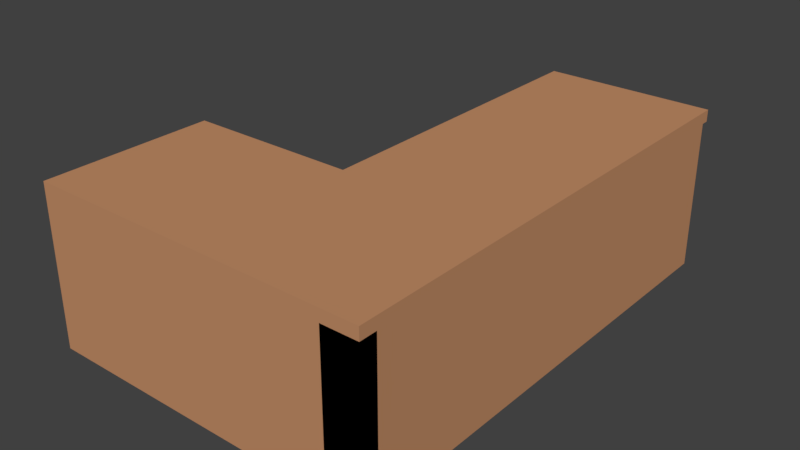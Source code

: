 # Source: Deks.blend  (saved by Blender 2.79.0; exported with 4.5.12 LTS)
import bpy
from mathutils import Matrix  # noqa: F401  (used for matrix-valued properties, if any)

bpy.ops.wm.read_factory_settings(use_empty=True)
scene = bpy.context.scene
scene.name = 'Scene'

# ---- collections
col_collection_1 = bpy.data.collections.new('Collection 1'); scene.collection.children.link(col_collection_1)

# ---- materials (node trees are filled in below, after node groups)
mat_table = bpy.data.materials.new('Table')
mat_table.alpha_threshold = 0.0
mat_table.use_transparent_shadow = False
mat_table.diffuse_color = (0.5489, 0.2702, 0.1367, 1.0)
mat_table.roughness = 0.5
mat_table.line_color = (0.0, 0.0, 0.0, 1.0)
mat_metal = bpy.data.materials.new('Metal')
mat_metal.alpha_threshold = 0.0
mat_metal.use_transparent_shadow = False
mat_metal.diffuse_color = (0.3506, 0.3506, 0.3506, 1.0)
mat_metal.roughness = 0.5

# ---- material node trees

# ---- world
world_world = bpy.data.worlds.new('World'); scene.world = world_world
world_world.color = (0.05088, 0.05088, 0.05088)
world_world.use_sun_shadow = False
world_world.sun_shadow_jitter_overblur = 0.0
world_world.cycles.sampling_method = 'MANUAL'

# ---- meshes
me_cube_001 = bpy.data.meshes.new('Cube.001')
me_cube_001.from_pydata([(-1.0, -1.0, -1.0), (-1.0, -1.0, 1.0), (-1.0, 1.0, -1.0), (-1.0, 1.0, 1.0), (1.0, -1.0, -1.0), (1.0, -1.0, 1.0), (1.0, 1.0, -1.0), (1.0, 1.0, 1.0), (-3.24, -0.2916, -1.0), (-1.0, -0.2916, 1.0), (-3.24, -0.2916, -1.0), (-3.24, -1.0, -1.0), (-3.24, -1.0, 1.0), (-3.24, -0.2916, 1.0), (1.0, 0.4951, -1.0), (-1.0, 0.4951, -1.0), (-1.0, -1.0, 0.8529), (-1.0, 1.0, 0.8529), (1.0, 1.0, 0.8529), (1.0, -1.0, 0.8529), (1.0, -0.2916, 0.8529), (-1.0, -0.2916, 0.8529), (-3.24, -1.0, 0.8529), (-3.24, -0.2916, 0.8529), (1.0, 0.4951, 0.8529), (-1.0, 0.4951, 0.8529), (-3.24, -1.0, -1.0), (-3.24, -0.2916, 0.8529), (-3.24, -1.0, 0.8529), (-3.101, -0.2916, 0.8529), (-3.101, -0.2916, -1.0), (-3.101, -1.0, 0.8529), (-3.101, -1.0, -1.0), (0.5598, -1.0, 0.8529), (0.5598, -1.0, -1.0), (0.5598, 0.4951, -1.0), (0.5598, 0.4951, 0.8529), (0.5598, -0.2916, 0.8529), (1.0, -1.0, 0.8529), (1.0, -1.0, -1.0), (-1.0, -1.0, -1.0), (-1.0, -1.0, 0.8529), (-3.24, -0.9284, -1.0), (-1.0, -0.9284, -1.0), (-1.0, -0.9284, 0.8529), (-3.24, -0.9284, 0.8529), (1.0, -0.9284, 0.8529), (1.0, -0.9284, -1.0), (-1.0, -0.9284, -1.0), (-1.0, -0.9284, 0.8529), (-1.0, 0.9752, 0.7619), (-1.0, 0.9752, -0.909), (-1.0, 0.5199, -0.909), (-1.0, 0.5199, 0.7619), (-1.0, 0.9752, -0.07353), (-1.0, 0.7475, -0.909), (-1.0, 0.5199, -0.07353), (-1.0, 0.7475, 0.7619), (-1.0, 0.7475, -0.07353), (-1.0, 0.9752, -0.4912), (-1.0, 0.6337, -0.909), (-1.0, 0.5199, -0.4912), (-1.0, 0.8614, 0.7619), (-1.0, 0.9752, 0.3442), (-1.0, 0.8614, -0.909), (-1.0, 0.5199, 0.3442), (-1.0, 0.6337, 0.7619), (-1.0, 0.8614, -0.07353), (-1.0, 0.6337, -0.07353), (-1.0, 0.7475, -0.4912), (-1.0, 0.7475, 0.3442), (-1.0, 0.6337, 0.3442), (-1.0, 0.6337, -0.4912), (-1.0, 0.8614, -0.4912), (-1.0, 0.8614, 0.3442), (-1.068, 0.6868, 0.5133), (-1.068, 0.6868, 0.5876), (-1.068, 0.794, 0.5133), (-1.068, 0.794, 0.5876), (-0.7465, 0.6868, 0.5133), (-0.7465, 0.6868, 0.5876), (-0.7465, 0.794, 0.5133), (-0.7465, 0.794, 0.5876), (-1.068, 0.6868, 0.1071), (-1.068, 0.6868, 0.1814), (-1.068, 0.794, 0.1071), (-1.068, 0.794, 0.1814), (-0.7465, 0.6868, 0.1071), (-0.7465, 0.6868, 0.1814), (-0.7465, 0.794, 0.1071), (-0.7465, 0.794, 0.1814), (-1.068, 0.6868, -0.3057), (-1.068, 0.6868, -0.2315), (-1.068, 0.794, -0.3057), (-1.068, 0.794, -0.2315), (-0.7465, 0.6868, -0.3057), (-0.7465, 0.6868, -0.2315), (-0.7465, 0.794, -0.3057), (-0.7465, 0.794, -0.2315), (-1.068, 0.6868, -0.74), (-1.068, 0.6868, -0.6657), (-1.068, 0.794, -0.74), (-1.068, 0.794, -0.6657), (-0.7465, 0.6868, -0.74), (-0.7465, 0.6868, -0.6657), (-0.7465, 0.794, -0.74), (-0.7465, 0.794, -0.6657), (-1.113, -0.2916, 1.0), (-1.113, 1.0, 1.0), (-1.113, 1.0, 0.8529), (-1.113, -0.2916, 0.8529), (-1.113, 0.4951, 0.8529), (-1.0, 1.032, 1.0), (1.0, 1.032, 1.0), (-1.0, 1.032, 0.8529), (1.0, 1.032, 0.8529), (-1.113, 1.032, 1.0), (-1.113, 1.032, 0.8529)], [(20, 44)], [(3, 7, 113, 112), (3, 9, 1, 5, 7), (19, 5, 1, 16), (11, 22, 28, 26), (109, 108, 116, 117), (10, 11, 26, 8), (16, 1, 12, 22), (22, 12, 13, 23), (1, 9, 13, 12), (28, 27, 29, 31), (2, 6, 14, 15), (22, 23, 27, 28), (9, 21, 23, 13), (23, 10, 8, 27), (38, 41, 49, 46), (6, 18, 24, 14), (0, 4, 39, 40), (2, 17, 18, 6), (15, 25, 53, 65, 56, 61, 52), (32, 30, 29, 31), (26, 32, 31, 28), (8, 30, 32, 26), (27, 29, 30, 8), (11, 22, 23, 10), (24, 25, 15, 14), (20, 21, 25, 24), (4, 14, 35, 34), (5, 19, 20, 24, 18, 7), (37, 36, 35, 34, 33), (20, 19, 33, 37), (14, 24, 36, 35), (19, 4, 34, 33), (24, 20, 37, 36), (22, 11, 42, 45), (19, 16, 41, 38), (4, 19, 38, 39), (16, 0, 40, 41), (43, 42, 45, 44), (47, 48, 49, 46), (16, 22, 45, 44), (40, 39, 47, 48), (11, 0, 43, 42), (0, 16, 44, 43), (41, 40, 48, 49), (39, 38, 46, 47), (32, 39, 38, 31), (24, 38, 39, 14), (23, 21, 20, 46, 49, 44, 45), (85, 86, 90, 89), (17, 2, 51, 59, 54, 63, 50), (2, 15, 52, 60, 55, 64, 51), (25, 17, 50, 62, 57, 66, 53), (82, 78, 76, 80), (77, 81, 79, 75), (83, 84, 86, 85), (89, 90, 88, 87), (87, 88, 84, 83), (71, 70, 74, 63, 54, 67, 58, 68, 56, 65), (81, 82, 80, 79), (79, 80, 76, 75), (72, 69, 73, 59, 51, 64, 55, 60, 52, 61), (75, 76, 78, 77), (77, 78, 82, 81), (90, 86, 84, 88), (67, 54, 59, 73, 69, 72, 61, 56, 68, 58), (85, 89, 87, 83), (93, 94, 98, 97), (62, 50, 63, 74, 70, 71, 65, 53, 66, 57), (91, 92, 94, 93), (97, 98, 96, 95), (95, 96, 92, 91), (98, 94, 92, 96), (93, 97, 95, 91), (101, 102, 106, 105), (99, 100, 102, 101), (105, 106, 104, 103), (103, 104, 100, 99), (106, 102, 100, 104), (101, 105, 103, 99), (110, 107, 108, 109, 111), (21, 9, 107, 110), (25, 21, 110, 111), (17, 25, 111, 109), (9, 3, 108, 107), (114, 112, 113, 115), (112, 114, 117, 116), (108, 3, 112, 116), (18, 17, 114, 115), (7, 18, 115, 113), (17, 109, 117, 114)])
me_cube_001.polygons.foreach_set('material_index', [0, 0, 0, 0, 0, 0, 0, 0, 0, 0, 0, 0, 0, 0, 0, 0, 0, 0, 0, 0, 0, 0, 0, 0, 0, 0, 0, 0, 0, 0, 0, 0, 0, 0, 0, 0, 0, 0, 0, 0, 0, 0, 0, 0, 0, 0, 0, 0, 1, 0, 0, 0, 1, 1, 1, 1, 1, 0, 1, 1, 0, 1, 1, 1, 0, 1, 1, 0, 1, 1, 1, 1, 1, 1, 1, 1, 1, 1, 1, 0, 0, 0, 0, 0, 0, 0, 0, 0, 0, 0])
me_cube_001.materials.append(mat_table)
me_cube_001.materials.append(mat_metal)
me_cube_001.use_remesh_preserve_volume = False
me_cube_001.use_remesh_preserve_attributes = False
me_cube_001.use_mirror_vertex_groups = False
me_cube_001.update()

# ---- objects
ob_desk = bpy.data.objects.new('Desk', me_cube_001)

# ---- transforms, parenting, visibility, modifiers, constraints
ob_desk.location = (0.0, 0.0, 1.0)
ob_desk.scale = (1.0, 3.0, 1.0)
ob_desk.lineart.crease_threshold = 0.0

# ---- collection membership
col_collection_1.objects.link(ob_desk)

# ---- scene / render settings (as saved in the file)
scene.frame_start = 1; scene.frame_end = 250; scene.frame_set(1)
scene.render.engine = 'BLENDER_EEVEE_NEXT'
scene.render.resolution_percentage = 50
scene.render.dither_intensity = 0.0
scene.cycles.use_denoising = False
scene.cycles.samples = 128
scene.cycles.sampling_pattern = 'TABULATED_SOBOL'
scene.cycles.use_adaptive_sampling = False
scene.cycles.use_light_tree = False
scene.cycles.blur_glossy = 0.0
scene.cycles.sample_clamp_indirect = 0.0
scene.view_settings.view_transform = 'Standard'
bpy.context.view_layer.update()

# ---- added for rendering (the .blend has no active camera and no usable light): camera, sun
cam_auto = bpy.data.cameras.new('AutoCamera')
cam_auto.lens = 50.0
cam_auto.sensor_width = 36.0
cam_auto.clip_end = 1000.0
ob_auto_camera = bpy.data.objects.new('AutoCamera', cam_auto)
scene.collection.objects.link(ob_auto_camera)
ob_auto_camera.location = (5.99512, -8.4899, 6.69193)
ob_auto_camera.rotation_euler = (1.09748, -7.21219e-08, 0.694738)
scene.camera = ob_auto_camera
light_auto_sun = bpy.data.lights.new('AutoSun', 'SUN')
light_auto_sun.energy = 3.0
light_auto_sun.angle = 0.0523599
ob_auto_sun = bpy.data.objects.new('AutoSun', light_auto_sun)
scene.collection.objects.link(ob_auto_sun)
ob_auto_sun.rotation_euler = (0.872665, 0.174533, 0.523599)
bpy.context.view_layer.update()
